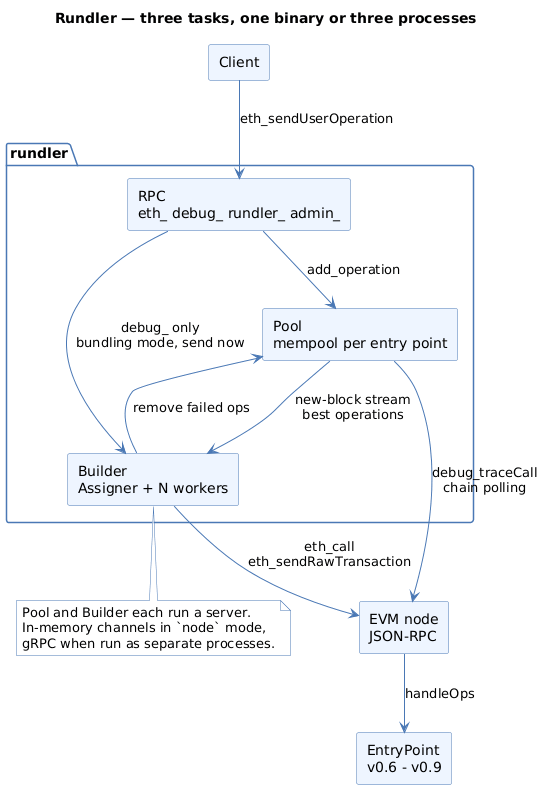

The diagram above was rendered by PlantUML. Its source (embedded in the PNG):
@startuml
title Rundler — three tasks, one binary or three processes
skinparam shadowing false
skinparam componentStyle rectangle
skinparam component {
  BackgroundColor #EEF5FF
  BorderColor #4A78B5
}
skinparam package {
  BackgroundColor #FFFFFF
  BorderColor #4A78B5
}
skinparam note {
  BackgroundColor #FFFFFF
  BorderColor #4A78B5
}
skinparam ArrowColor #4A78B5

[Client] as Client

package "rundler" {
  [RPC\neth_ debug_ rundler_ admin_] as RPC
  [Pool\nmempool per entry point] as Pool
  [Builder\nAssigner + N workers] as Builder
}

[EVM node\nJSON-RPC] as Node
[EntryPoint\nv0.6 - v0.9] as EP

Client --> RPC : eth_sendUserOperation
RPC --> Pool : add_operation
RPC --> Builder : debug_ only\nbundling mode, send now
Pool --> Builder : new-block stream\nbest operations
Builder --> Pool : remove failed ops
Pool --> Node : debug_traceCall\nchain polling
Builder --> Node : eth_call\neth_sendRawTransaction
Node --> EP : handleOps

note bottom of Builder
  Pool and Builder each run a server.
  In-memory channels in `node` mode,
  gRPC when run as separate processes.
end note
@enduml